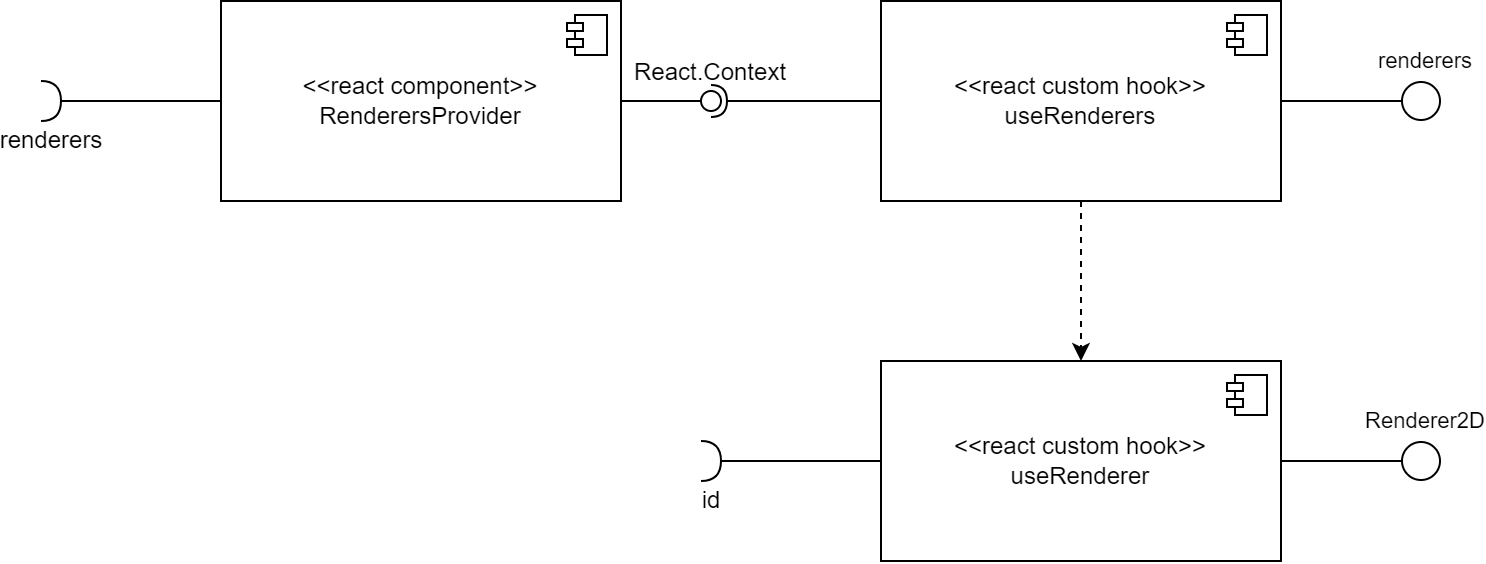

The diagram above was exported from draw.io. Its source (the exported page's mxGraphModel, read from the mxfile embedded in the PNG):
<mxGraphModel dx="1675" dy="842" grid="1" gridSize="10" guides="1" tooltips="1" connect="1" arrows="1" fold="1" page="0" pageScale="1" pageWidth="827" pageHeight="1169" math="0" shadow="0">
  <root>
    <mxCell id="0" />
    <mxCell id="1" parent="0" />
    <mxCell id="MSeKVOP7Myqu26jX0gRn-1" value="&lt;div&gt;&amp;lt;&amp;lt;react component&amp;gt;&amp;gt;&lt;/div&gt;RenderersProvider" style="html=1;dropTarget=0;whiteSpace=wrap;" vertex="1" parent="1">
      <mxGeometry x="-360" y="-290" width="200" height="100" as="geometry" />
    </mxCell>
    <mxCell id="MSeKVOP7Myqu26jX0gRn-2" value="" style="shape=module;jettyWidth=8;jettyHeight=4;" vertex="1" parent="MSeKVOP7Myqu26jX0gRn-1">
      <mxGeometry x="1" width="20" height="20" relative="1" as="geometry">
        <mxPoint x="-27" y="7" as="offset" />
      </mxGeometry>
    </mxCell>
    <mxCell id="MSeKVOP7Myqu26jX0gRn-15" style="edgeStyle=orthogonalEdgeStyle;rounded=0;orthogonalLoop=1;jettySize=auto;html=1;dashed=1;" edge="1" parent="1" source="MSeKVOP7Myqu26jX0gRn-3" target="MSeKVOP7Myqu26jX0gRn-11">
      <mxGeometry relative="1" as="geometry" />
    </mxCell>
    <mxCell id="MSeKVOP7Myqu26jX0gRn-3" value="&lt;div&gt;&amp;lt;&amp;lt;react custom hook&amp;gt;&amp;gt;&lt;/div&gt;&lt;div&gt;useRenderers&lt;/div&gt;" style="html=1;dropTarget=0;whiteSpace=wrap;" vertex="1" parent="1">
      <mxGeometry x="-30" y="-290" width="200" height="100" as="geometry" />
    </mxCell>
    <mxCell id="MSeKVOP7Myqu26jX0gRn-4" value="" style="shape=module;jettyWidth=8;jettyHeight=4;" vertex="1" parent="MSeKVOP7Myqu26jX0gRn-3">
      <mxGeometry x="1" width="20" height="20" relative="1" as="geometry">
        <mxPoint x="-27" y="7" as="offset" />
      </mxGeometry>
    </mxCell>
    <mxCell id="MSeKVOP7Myqu26jX0gRn-8" value="" style="rounded=0;orthogonalLoop=1;jettySize=auto;html=1;endArrow=halfCircle;endFill=0;endSize=6;strokeWidth=1;sketch=0;" edge="1" target="MSeKVOP7Myqu26jX0gRn-10" parent="1" source="MSeKVOP7Myqu26jX0gRn-3">
      <mxGeometry relative="1" as="geometry">
        <mxPoint x="-50" y="-240" as="sourcePoint" />
      </mxGeometry>
    </mxCell>
    <mxCell id="MSeKVOP7Myqu26jX0gRn-9" value="" style="rounded=0;orthogonalLoop=1;jettySize=auto;html=1;endArrow=oval;endFill=0;sketch=0;sourcePerimeterSpacing=0;targetPerimeterSpacing=0;endSize=10;" edge="1" target="MSeKVOP7Myqu26jX0gRn-10" parent="1" source="MSeKVOP7Myqu26jX0gRn-1">
      <mxGeometry relative="1" as="geometry">
        <mxPoint x="-170" y="-225" as="sourcePoint" />
      </mxGeometry>
    </mxCell>
    <mxCell id="MSeKVOP7Myqu26jX0gRn-10" value="React.Context" style="ellipse;whiteSpace=wrap;html=1;align=center;aspect=fixed;fillColor=none;strokeColor=none;resizable=0;perimeter=centerPerimeter;rotatable=0;allowArrows=0;points=[];outlineConnect=1;labelPosition=center;verticalLabelPosition=top;verticalAlign=bottom;" vertex="1" parent="1">
      <mxGeometry x="-120" y="-245" width="10" height="10" as="geometry" />
    </mxCell>
    <mxCell id="MSeKVOP7Myqu26jX0gRn-11" value="&lt;div&gt;&amp;lt;&amp;lt;react custom hook&amp;gt;&amp;gt;&lt;/div&gt;&lt;div&gt;useRenderer&lt;/div&gt;" style="html=1;dropTarget=0;whiteSpace=wrap;" vertex="1" parent="1">
      <mxGeometry x="-30" y="-110" width="200" height="100" as="geometry" />
    </mxCell>
    <mxCell id="MSeKVOP7Myqu26jX0gRn-12" value="" style="shape=module;jettyWidth=8;jettyHeight=4;" vertex="1" parent="MSeKVOP7Myqu26jX0gRn-11">
      <mxGeometry x="1" width="20" height="20" relative="1" as="geometry">
        <mxPoint x="-27" y="7" as="offset" />
      </mxGeometry>
    </mxCell>
    <mxCell id="MSeKVOP7Myqu26jX0gRn-18" style="edgeStyle=orthogonalEdgeStyle;rounded=0;orthogonalLoop=1;jettySize=auto;html=1;endArrow=oval;endFill=0;endSize=19;" edge="1" parent="1" source="MSeKVOP7Myqu26jX0gRn-3">
      <mxGeometry relative="1" as="geometry">
        <mxPoint x="240" y="-240" as="targetPoint" />
        <mxPoint x="240" y="-235" as="sourcePoint" />
      </mxGeometry>
    </mxCell>
    <mxCell id="MSeKVOP7Myqu26jX0gRn-19" value="renderers" style="edgeLabel;html=1;align=center;verticalAlign=middle;resizable=0;points=[];" vertex="1" connectable="0" parent="MSeKVOP7Myqu26jX0gRn-18">
      <mxGeometry x="1" y="3" relative="1" as="geometry">
        <mxPoint x="1" y="-17" as="offset" />
      </mxGeometry>
    </mxCell>
    <mxCell id="MSeKVOP7Myqu26jX0gRn-23" style="edgeStyle=orthogonalEdgeStyle;rounded=0;orthogonalLoop=1;jettySize=auto;html=1;endArrow=none;endFill=0;" edge="1" parent="1" source="MSeKVOP7Myqu26jX0gRn-22" target="MSeKVOP7Myqu26jX0gRn-1">
      <mxGeometry relative="1" as="geometry" />
    </mxCell>
    <mxCell id="MSeKVOP7Myqu26jX0gRn-22" value="renderers" style="shape=requiredInterface;html=1;verticalLabelPosition=bottom;sketch=0;" vertex="1" parent="1">
      <mxGeometry x="-450" y="-250" width="10" height="20" as="geometry" />
    </mxCell>
    <mxCell id="MSeKVOP7Myqu26jX0gRn-25" style="edgeStyle=orthogonalEdgeStyle;rounded=0;orthogonalLoop=1;jettySize=auto;html=1;endArrow=none;endFill=0;" edge="1" parent="1" source="MSeKVOP7Myqu26jX0gRn-24" target="MSeKVOP7Myqu26jX0gRn-11">
      <mxGeometry relative="1" as="geometry" />
    </mxCell>
    <mxCell id="MSeKVOP7Myqu26jX0gRn-24" value="id" style="shape=requiredInterface;html=1;verticalLabelPosition=bottom;sketch=0;" vertex="1" parent="1">
      <mxGeometry x="-120" y="-70" width="10" height="20" as="geometry" />
    </mxCell>
    <mxCell id="MSeKVOP7Myqu26jX0gRn-26" style="edgeStyle=orthogonalEdgeStyle;rounded=0;orthogonalLoop=1;jettySize=auto;html=1;endArrow=oval;endFill=0;endSize=19;" edge="1" parent="1" source="MSeKVOP7Myqu26jX0gRn-11">
      <mxGeometry relative="1" as="geometry">
        <mxPoint x="240" y="-60" as="targetPoint" />
        <mxPoint x="190" y="-50" as="sourcePoint" />
      </mxGeometry>
    </mxCell>
    <mxCell id="MSeKVOP7Myqu26jX0gRn-27" value="Renderer2D" style="edgeLabel;html=1;align=center;verticalAlign=middle;resizable=0;points=[];" vertex="1" connectable="0" parent="MSeKVOP7Myqu26jX0gRn-26">
      <mxGeometry x="1" y="3" relative="1" as="geometry">
        <mxPoint x="1" y="-17" as="offset" />
      </mxGeometry>
    </mxCell>
  </root>
</mxGraphModel>